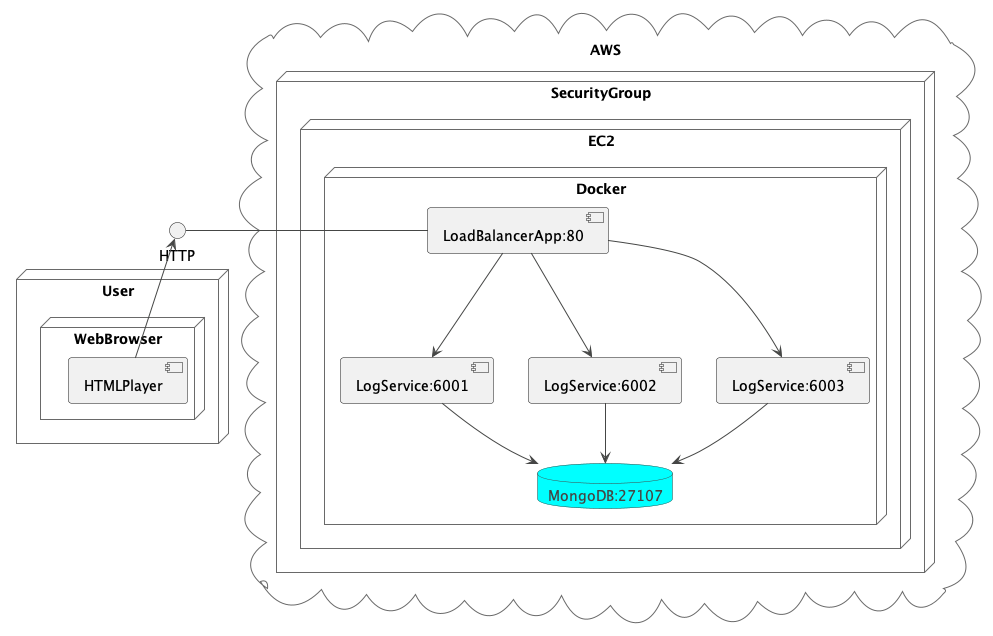

The diagram above was rendered by PlantUML. Its source (embedded in the PNG):
@startuml
!theme vibrant
cloud AWS{
    node SecurityGroup {
        node EC2 {
            node Docker {
                database "MongoDB:27107"

                component "LoadBalancerApp:80"
                component "LogService:6001"
                component "LogService:6002"
                component "LogService:6003"

            }
        }
    }
}

node User{
    node WebBrowser{
     component HTMLPlayer
    }
}


[LoadBalancerApp:80]- HTTP
[HTMLPlayer] -up-> HTTP


[LoadBalancerApp:80] --> [LogService:6001]
[LoadBalancerApp:80] --> [LogService:6002]
[LoadBalancerApp:80] --> [LogService:6003]

[LogService:6001] --> [MongoDB:27107]
[LogService:6002] --> [MongoDB:27107]
[LogService:6003] --> [MongoDB:27107]


@enduml